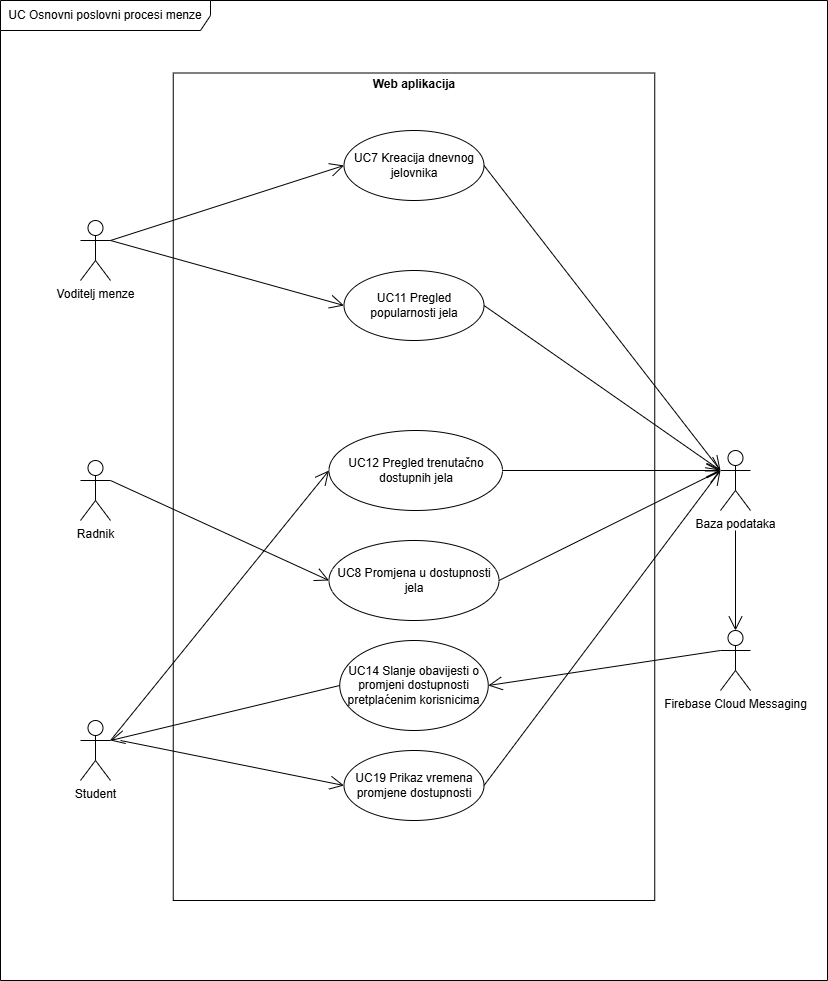

The diagram above was exported from draw.io. Its source (the exported page's mxGraphModel, read from the mxfile embedded in the PNG):
<mxGraphModel dx="1832" dy="1065" grid="1" gridSize="10" guides="1" tooltips="1" connect="1" arrows="1" fold="1" page="1" pageScale="1" pageWidth="4000" pageHeight="2000" background="#ffffff" math="0" shadow="0">
  <root>
    <mxCell id="0" />
    <mxCell id="1" parent="0" />
    <mxCell id="CdKqPC1lL9zKD9t7gtlE-1" value="UC Osnovni poslovni procesi menze" style="shape=umlFrame;whiteSpace=wrap;html=1;pointerEvents=0;width=210;height=30;" vertex="1" parent="1">
      <mxGeometry width="827" height="980" as="geometry" />
    </mxCell>
    <mxCell id="CdKqPC1lL9zKD9t7gtlE-2" value="&lt;p style=&quot;margin:0px;margin-top:4px;text-align:center;&quot;&gt;&lt;/p&gt;&lt;div style=&quot;text-align: center; height: 2px;&quot;&gt;&lt;b&gt;Web aplikacija&lt;/b&gt;&lt;/div&gt;" style="verticalAlign=top;align=left;overflow=fill;html=1;whiteSpace=wrap;labelBackgroundColor=none;" vertex="1" parent="1">
      <mxGeometry x="172.75" y="72.5" width="481.5" height="827.5" as="geometry" />
    </mxCell>
    <mxCell id="CdKqPC1lL9zKD9t7gtlE-4" value="Voditelj menze" style="shape=umlActor;verticalLabelPosition=bottom;verticalAlign=top;html=1;" vertex="1" parent="1">
      <mxGeometry x="80" y="220" width="30" height="60" as="geometry" />
    </mxCell>
    <mxCell id="CdKqPC1lL9zKD9t7gtlE-5" value="UC7 Kreacija dnevnog jelovnika" style="ellipse;whiteSpace=wrap;html=1;" vertex="1" parent="1">
      <mxGeometry x="343.5" y="130" width="140" height="70" as="geometry" />
    </mxCell>
    <mxCell id="CdKqPC1lL9zKD9t7gtlE-6" value="Baza podataka" style="shape=umlActor;verticalLabelPosition=bottom;verticalAlign=top;html=1;labelBackgroundColor=none;" vertex="1" parent="1">
      <mxGeometry x="720" y="450" width="30" height="60" as="geometry" />
    </mxCell>
    <mxCell id="CdKqPC1lL9zKD9t7gtlE-7" value="Radnik" style="shape=umlActor;verticalLabelPosition=bottom;verticalAlign=top;html=1;" vertex="1" parent="1">
      <mxGeometry x="80" y="460" width="30" height="60" as="geometry" />
    </mxCell>
    <mxCell id="CdKqPC1lL9zKD9t7gtlE-8" value="Student" style="shape=umlActor;verticalLabelPosition=bottom;verticalAlign=top;html=1;labelBackgroundColor=none;" vertex="1" parent="1">
      <mxGeometry x="80" y="720" width="30" height="60" as="geometry" />
    </mxCell>
    <mxCell id="CdKqPC1lL9zKD9t7gtlE-9" value="UC8 Promjena u dostupnosti jela" style="ellipse;whiteSpace=wrap;html=1;" vertex="1" parent="1">
      <mxGeometry x="328.5" y="540" width="170" height="80" as="geometry" />
    </mxCell>
    <mxCell id="CdKqPC1lL9zKD9t7gtlE-10" value="" style="endArrow=open;endFill=1;endSize=12;html=1;rounded=0;exitX=1;exitY=0.3333333333333333;exitDx=0;exitDy=0;exitPerimeter=0;entryX=0;entryY=0.5;entryDx=0;entryDy=0;" edge="1" parent="1" source="CdKqPC1lL9zKD9t7gtlE-4" target="CdKqPC1lL9zKD9t7gtlE-5">
      <mxGeometry width="160" relative="1" as="geometry">
        <mxPoint x="480" y="550" as="sourcePoint" />
        <mxPoint x="640" y="550" as="targetPoint" />
      </mxGeometry>
    </mxCell>
    <mxCell id="CdKqPC1lL9zKD9t7gtlE-11" value="" style="endArrow=open;endFill=1;endSize=12;html=1;rounded=0;exitX=1;exitY=0.5;exitDx=0;exitDy=0;entryX=0;entryY=0.3333333333333333;entryDx=0;entryDy=0;entryPerimeter=0;" edge="1" parent="1" source="CdKqPC1lL9zKD9t7gtlE-5" target="CdKqPC1lL9zKD9t7gtlE-6">
      <mxGeometry width="160" relative="1" as="geometry">
        <mxPoint x="480" y="550" as="sourcePoint" />
        <mxPoint x="640" y="550" as="targetPoint" />
      </mxGeometry>
    </mxCell>
    <mxCell id="CdKqPC1lL9zKD9t7gtlE-12" value="" style="endArrow=open;endFill=1;endSize=12;html=1;rounded=0;exitX=1;exitY=0.3333333333333333;exitDx=0;exitDy=0;exitPerimeter=0;entryX=0;entryY=0.5;entryDx=0;entryDy=0;" edge="1" parent="1" source="CdKqPC1lL9zKD9t7gtlE-7" target="CdKqPC1lL9zKD9t7gtlE-9">
      <mxGeometry width="160" relative="1" as="geometry">
        <mxPoint x="480" y="550" as="sourcePoint" />
        <mxPoint x="640" y="550" as="targetPoint" />
      </mxGeometry>
    </mxCell>
    <mxCell id="CdKqPC1lL9zKD9t7gtlE-13" value="" style="endArrow=open;endFill=1;endSize=12;html=1;rounded=0;exitX=1;exitY=0.5;exitDx=0;exitDy=0;entryX=0;entryY=0.3333333333333333;entryDx=0;entryDy=0;entryPerimeter=0;" edge="1" parent="1" source="CdKqPC1lL9zKD9t7gtlE-9" target="CdKqPC1lL9zKD9t7gtlE-6">
      <mxGeometry width="160" relative="1" as="geometry">
        <mxPoint x="480" y="550" as="sourcePoint" />
        <mxPoint x="640" y="550" as="targetPoint" />
      </mxGeometry>
    </mxCell>
    <mxCell id="CdKqPC1lL9zKD9t7gtlE-15" value="UC14 Slanje obavijesti o promjeni dostupnosti pretplaćenim korisnicima" style="ellipse;whiteSpace=wrap;html=1;" vertex="1" parent="1">
      <mxGeometry x="339.25" y="640" width="148.5" height="90" as="geometry" />
    </mxCell>
    <mxCell id="CdKqPC1lL9zKD9t7gtlE-16" value="Firebase Cloud Messaging" style="shape=umlActor;verticalLabelPosition=bottom;verticalAlign=top;html=1;" vertex="1" parent="1">
      <mxGeometry x="720" y="630" width="30" height="60" as="geometry" />
    </mxCell>
    <mxCell id="CdKqPC1lL9zKD9t7gtlE-17" value="" style="endArrow=open;endFill=1;endSize=12;html=1;rounded=0;entryX=0.5;entryY=0;entryDx=0;entryDy=0;entryPerimeter=0;" edge="1" parent="1" target="CdKqPC1lL9zKD9t7gtlE-16">
      <mxGeometry width="160" relative="1" as="geometry">
        <mxPoint x="735" y="530" as="sourcePoint" />
        <mxPoint x="640" y="550" as="targetPoint" />
      </mxGeometry>
    </mxCell>
    <mxCell id="CdKqPC1lL9zKD9t7gtlE-18" value="" style="endArrow=open;endFill=1;endSize=12;html=1;rounded=0;entryX=1;entryY=0.5;entryDx=0;entryDy=0;exitX=0;exitY=0.3333333333333333;exitDx=0;exitDy=0;exitPerimeter=0;" edge="1" parent="1" source="CdKqPC1lL9zKD9t7gtlE-16" target="CdKqPC1lL9zKD9t7gtlE-15">
      <mxGeometry width="160" relative="1" as="geometry">
        <mxPoint x="480" y="550" as="sourcePoint" />
        <mxPoint x="640" y="550" as="targetPoint" />
      </mxGeometry>
    </mxCell>
    <mxCell id="CdKqPC1lL9zKD9t7gtlE-19" value="" style="endArrow=open;endFill=1;endSize=12;html=1;rounded=0;exitX=0;exitY=0.5;exitDx=0;exitDy=0;entryX=1;entryY=0.3333333333333333;entryDx=0;entryDy=0;entryPerimeter=0;" edge="1" parent="1" source="CdKqPC1lL9zKD9t7gtlE-15" target="CdKqPC1lL9zKD9t7gtlE-8">
      <mxGeometry width="160" relative="1" as="geometry">
        <mxPoint x="480" y="550" as="sourcePoint" />
        <mxPoint x="640" y="550" as="targetPoint" />
      </mxGeometry>
    </mxCell>
    <mxCell id="CdKqPC1lL9zKD9t7gtlE-20" value="UC11 Pregled popularnosti jela" style="ellipse;whiteSpace=wrap;html=1;" vertex="1" parent="1">
      <mxGeometry x="343.5" y="270" width="140" height="70" as="geometry" />
    </mxCell>
    <mxCell id="CdKqPC1lL9zKD9t7gtlE-21" value="UC12 Pregled trenutačno dostupnih jela" style="ellipse;whiteSpace=wrap;html=1;" vertex="1" parent="1">
      <mxGeometry x="328.5" y="430" width="173.5" height="80" as="geometry" />
    </mxCell>
    <mxCell id="CdKqPC1lL9zKD9t7gtlE-22" value="" style="endArrow=open;endFill=1;endSize=12;html=1;rounded=0;entryX=0;entryY=0.5;entryDx=0;entryDy=0;" edge="1" parent="1" target="CdKqPC1lL9zKD9t7gtlE-21">
      <mxGeometry width="160" relative="1" as="geometry">
        <mxPoint x="110" y="740" as="sourcePoint" />
        <mxPoint x="640" y="550" as="targetPoint" />
      </mxGeometry>
    </mxCell>
    <mxCell id="CdKqPC1lL9zKD9t7gtlE-23" value="" style="endArrow=open;endFill=1;endSize=12;html=1;rounded=0;exitX=1;exitY=0.5;exitDx=0;exitDy=0;" edge="1" parent="1" source="CdKqPC1lL9zKD9t7gtlE-21">
      <mxGeometry width="160" relative="1" as="geometry">
        <mxPoint x="480" y="550" as="sourcePoint" />
        <mxPoint x="720" y="470" as="targetPoint" />
      </mxGeometry>
    </mxCell>
    <mxCell id="CdKqPC1lL9zKD9t7gtlE-24" value="UC19 Prikaz vremena promjene dostupnosti" style="ellipse;whiteSpace=wrap;html=1;" vertex="1" parent="1">
      <mxGeometry x="343.5" y="750" width="140" height="70" as="geometry" />
    </mxCell>
    <mxCell id="CdKqPC1lL9zKD9t7gtlE-25" value="" style="endArrow=open;endFill=1;endSize=12;html=1;rounded=0;entryX=0;entryY=0.5;entryDx=0;entryDy=0;" edge="1" parent="1" target="CdKqPC1lL9zKD9t7gtlE-24">
      <mxGeometry width="160" relative="1" as="geometry">
        <mxPoint x="120" y="740" as="sourcePoint" />
        <mxPoint x="640" y="550" as="targetPoint" />
      </mxGeometry>
    </mxCell>
    <mxCell id="CdKqPC1lL9zKD9t7gtlE-26" value="" style="endArrow=open;endFill=1;endSize=12;html=1;rounded=0;exitX=1;exitY=0.5;exitDx=0;exitDy=0;entryX=0;entryY=0.3333333333333333;entryDx=0;entryDy=0;entryPerimeter=0;" edge="1" parent="1" source="CdKqPC1lL9zKD9t7gtlE-24" target="CdKqPC1lL9zKD9t7gtlE-6">
      <mxGeometry width="160" relative="1" as="geometry">
        <mxPoint x="480" y="550" as="sourcePoint" />
        <mxPoint x="640" y="550" as="targetPoint" />
      </mxGeometry>
    </mxCell>
    <mxCell id="CdKqPC1lL9zKD9t7gtlE-27" value="" style="endArrow=open;endFill=1;endSize=12;html=1;rounded=0;exitX=1;exitY=0.3333333333333333;exitDx=0;exitDy=0;exitPerimeter=0;entryX=0;entryY=0.5;entryDx=0;entryDy=0;" edge="1" parent="1" source="CdKqPC1lL9zKD9t7gtlE-4" target="CdKqPC1lL9zKD9t7gtlE-20">
      <mxGeometry width="160" relative="1" as="geometry">
        <mxPoint x="480" y="550" as="sourcePoint" />
        <mxPoint x="640" y="550" as="targetPoint" />
      </mxGeometry>
    </mxCell>
    <mxCell id="CdKqPC1lL9zKD9t7gtlE-28" value="" style="endArrow=open;endFill=1;endSize=12;html=1;rounded=0;exitX=1;exitY=0.5;exitDx=0;exitDy=0;entryX=0;entryY=0.3333333333333333;entryDx=0;entryDy=0;entryPerimeter=0;" edge="1" parent="1" source="CdKqPC1lL9zKD9t7gtlE-20" target="CdKqPC1lL9zKD9t7gtlE-6">
      <mxGeometry width="160" relative="1" as="geometry">
        <mxPoint x="480" y="550" as="sourcePoint" />
        <mxPoint x="640" y="550" as="targetPoint" />
      </mxGeometry>
    </mxCell>
  </root>
</mxGraphModel>